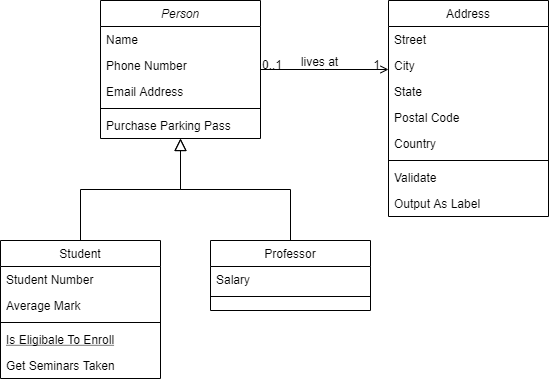

The diagram above was exported from draw.io. Its source (the exported page's mxGraphModel, read from the mxfile embedded in the PNG):
<mxGraphModel dx="1223" dy="871" grid="1" gridSize="10" guides="1" tooltips="1" connect="1" arrows="1" fold="1" page="1" pageScale="1" pageWidth="827" pageHeight="1169" math="0" shadow="0">
  <root>
    <mxCell id="WIyWlLk6GJQsqaUBKTNV-0" />
    <mxCell id="WIyWlLk6GJQsqaUBKTNV-1" parent="WIyWlLk6GJQsqaUBKTNV-0" />
    <mxCell id="zkfFHV4jXpPFQw0GAbJ--0" value="Person" style="swimlane;fontStyle=2;align=center;verticalAlign=top;childLayout=stackLayout;horizontal=1;startSize=26;horizontalStack=0;resizeParent=1;resizeLast=0;collapsible=1;marginBottom=0;rounded=0;shadow=0;strokeWidth=1;" parent="WIyWlLk6GJQsqaUBKTNV-1" vertex="1">
      <mxGeometry x="220" y="120" width="160" height="138" as="geometry">
        <mxRectangle x="230" y="140" width="160" height="26" as="alternateBounds" />
      </mxGeometry>
    </mxCell>
    <mxCell id="zkfFHV4jXpPFQw0GAbJ--1" value="Name" style="text;align=left;verticalAlign=top;spacingLeft=4;spacingRight=4;overflow=hidden;rotatable=0;points=[[0,0.5],[1,0.5]];portConstraint=eastwest;" parent="zkfFHV4jXpPFQw0GAbJ--0" vertex="1">
      <mxGeometry y="26" width="160" height="26" as="geometry" />
    </mxCell>
    <mxCell id="zkfFHV4jXpPFQw0GAbJ--2" value="Phone Number" style="text;align=left;verticalAlign=top;spacingLeft=4;spacingRight=4;overflow=hidden;rotatable=0;points=[[0,0.5],[1,0.5]];portConstraint=eastwest;rounded=0;shadow=0;html=0;" parent="zkfFHV4jXpPFQw0GAbJ--0" vertex="1">
      <mxGeometry y="52" width="160" height="26" as="geometry" />
    </mxCell>
    <mxCell id="zkfFHV4jXpPFQw0GAbJ--3" value="Email Address" style="text;align=left;verticalAlign=top;spacingLeft=4;spacingRight=4;overflow=hidden;rotatable=0;points=[[0,0.5],[1,0.5]];portConstraint=eastwest;rounded=0;shadow=0;html=0;" parent="zkfFHV4jXpPFQw0GAbJ--0" vertex="1">
      <mxGeometry y="78" width="160" height="26" as="geometry" />
    </mxCell>
    <mxCell id="zkfFHV4jXpPFQw0GAbJ--4" value="" style="line;html=1;strokeWidth=1;align=left;verticalAlign=middle;spacingTop=-1;spacingLeft=3;spacingRight=3;rotatable=0;labelPosition=right;points=[];portConstraint=eastwest;" parent="zkfFHV4jXpPFQw0GAbJ--0" vertex="1">
      <mxGeometry y="104" width="160" height="8" as="geometry" />
    </mxCell>
    <mxCell id="zkfFHV4jXpPFQw0GAbJ--5" value="Purchase Parking Pass" style="text;align=left;verticalAlign=top;spacingLeft=4;spacingRight=4;overflow=hidden;rotatable=0;points=[[0,0.5],[1,0.5]];portConstraint=eastwest;" parent="zkfFHV4jXpPFQw0GAbJ--0" vertex="1">
      <mxGeometry y="112" width="160" height="26" as="geometry" />
    </mxCell>
    <mxCell id="zkfFHV4jXpPFQw0GAbJ--6" value="Student" style="swimlane;fontStyle=0;align=center;verticalAlign=top;childLayout=stackLayout;horizontal=1;startSize=26;horizontalStack=0;resizeParent=1;resizeLast=0;collapsible=1;marginBottom=0;rounded=0;shadow=0;strokeWidth=1;" parent="WIyWlLk6GJQsqaUBKTNV-1" vertex="1">
      <mxGeometry x="120" y="360" width="160" height="138" as="geometry">
        <mxRectangle x="130" y="380" width="160" height="26" as="alternateBounds" />
      </mxGeometry>
    </mxCell>
    <mxCell id="zkfFHV4jXpPFQw0GAbJ--7" value="Student Number" style="text;align=left;verticalAlign=top;spacingLeft=4;spacingRight=4;overflow=hidden;rotatable=0;points=[[0,0.5],[1,0.5]];portConstraint=eastwest;" parent="zkfFHV4jXpPFQw0GAbJ--6" vertex="1">
      <mxGeometry y="26" width="160" height="26" as="geometry" />
    </mxCell>
    <mxCell id="zkfFHV4jXpPFQw0GAbJ--8" value="Average Mark" style="text;align=left;verticalAlign=top;spacingLeft=4;spacingRight=4;overflow=hidden;rotatable=0;points=[[0,0.5],[1,0.5]];portConstraint=eastwest;rounded=0;shadow=0;html=0;" parent="zkfFHV4jXpPFQw0GAbJ--6" vertex="1">
      <mxGeometry y="52" width="160" height="26" as="geometry" />
    </mxCell>
    <mxCell id="zkfFHV4jXpPFQw0GAbJ--9" value="" style="line;html=1;strokeWidth=1;align=left;verticalAlign=middle;spacingTop=-1;spacingLeft=3;spacingRight=3;rotatable=0;labelPosition=right;points=[];portConstraint=eastwest;" parent="zkfFHV4jXpPFQw0GAbJ--6" vertex="1">
      <mxGeometry y="78" width="160" height="8" as="geometry" />
    </mxCell>
    <mxCell id="zkfFHV4jXpPFQw0GAbJ--10" value="Is Eligibale To Enroll" style="text;align=left;verticalAlign=top;spacingLeft=4;spacingRight=4;overflow=hidden;rotatable=0;points=[[0,0.5],[1,0.5]];portConstraint=eastwest;fontStyle=4" parent="zkfFHV4jXpPFQw0GAbJ--6" vertex="1">
      <mxGeometry y="86" width="160" height="26" as="geometry" />
    </mxCell>
    <mxCell id="zkfFHV4jXpPFQw0GAbJ--11" value="Get Seminars Taken" style="text;align=left;verticalAlign=top;spacingLeft=4;spacingRight=4;overflow=hidden;rotatable=0;points=[[0,0.5],[1,0.5]];portConstraint=eastwest;" parent="zkfFHV4jXpPFQw0GAbJ--6" vertex="1">
      <mxGeometry y="112" width="160" height="26" as="geometry" />
    </mxCell>
    <mxCell id="zkfFHV4jXpPFQw0GAbJ--12" value="" style="endArrow=block;endSize=10;endFill=0;shadow=0;strokeWidth=1;rounded=0;edgeStyle=elbowEdgeStyle;elbow=vertical;" parent="WIyWlLk6GJQsqaUBKTNV-1" source="zkfFHV4jXpPFQw0GAbJ--6" target="zkfFHV4jXpPFQw0GAbJ--0" edge="1">
      <mxGeometry width="160" relative="1" as="geometry">
        <mxPoint x="200" y="203" as="sourcePoint" />
        <mxPoint x="200" y="203" as="targetPoint" />
      </mxGeometry>
    </mxCell>
    <mxCell id="zkfFHV4jXpPFQw0GAbJ--13" value="Professor" style="swimlane;fontStyle=0;align=center;verticalAlign=top;childLayout=stackLayout;horizontal=1;startSize=26;horizontalStack=0;resizeParent=1;resizeLast=0;collapsible=1;marginBottom=0;rounded=0;shadow=0;strokeWidth=1;" parent="WIyWlLk6GJQsqaUBKTNV-1" vertex="1">
      <mxGeometry x="330" y="360" width="160" height="70" as="geometry">
        <mxRectangle x="340" y="380" width="170" height="26" as="alternateBounds" />
      </mxGeometry>
    </mxCell>
    <mxCell id="zkfFHV4jXpPFQw0GAbJ--14" value="Salary" style="text;align=left;verticalAlign=top;spacingLeft=4;spacingRight=4;overflow=hidden;rotatable=0;points=[[0,0.5],[1,0.5]];portConstraint=eastwest;" parent="zkfFHV4jXpPFQw0GAbJ--13" vertex="1">
      <mxGeometry y="26" width="160" height="26" as="geometry" />
    </mxCell>
    <mxCell id="zkfFHV4jXpPFQw0GAbJ--15" value="" style="line;html=1;strokeWidth=1;align=left;verticalAlign=middle;spacingTop=-1;spacingLeft=3;spacingRight=3;rotatable=0;labelPosition=right;points=[];portConstraint=eastwest;" parent="zkfFHV4jXpPFQw0GAbJ--13" vertex="1">
      <mxGeometry y="52" width="160" height="8" as="geometry" />
    </mxCell>
    <mxCell id="zkfFHV4jXpPFQw0GAbJ--16" value="" style="endArrow=block;endSize=10;endFill=0;shadow=0;strokeWidth=1;rounded=0;edgeStyle=elbowEdgeStyle;elbow=vertical;" parent="WIyWlLk6GJQsqaUBKTNV-1" source="zkfFHV4jXpPFQw0GAbJ--13" target="zkfFHV4jXpPFQw0GAbJ--0" edge="1">
      <mxGeometry width="160" relative="1" as="geometry">
        <mxPoint x="210" y="373" as="sourcePoint" />
        <mxPoint x="310" y="271" as="targetPoint" />
      </mxGeometry>
    </mxCell>
    <mxCell id="zkfFHV4jXpPFQw0GAbJ--17" value="Address" style="swimlane;fontStyle=0;align=center;verticalAlign=top;childLayout=stackLayout;horizontal=1;startSize=26;horizontalStack=0;resizeParent=1;resizeLast=0;collapsible=1;marginBottom=0;rounded=0;shadow=0;strokeWidth=1;" parent="WIyWlLk6GJQsqaUBKTNV-1" vertex="1">
      <mxGeometry x="508" y="120" width="160" height="216" as="geometry">
        <mxRectangle x="550" y="140" width="160" height="26" as="alternateBounds" />
      </mxGeometry>
    </mxCell>
    <mxCell id="zkfFHV4jXpPFQw0GAbJ--18" value="Street" style="text;align=left;verticalAlign=top;spacingLeft=4;spacingRight=4;overflow=hidden;rotatable=0;points=[[0,0.5],[1,0.5]];portConstraint=eastwest;" parent="zkfFHV4jXpPFQw0GAbJ--17" vertex="1">
      <mxGeometry y="26" width="160" height="26" as="geometry" />
    </mxCell>
    <mxCell id="zkfFHV4jXpPFQw0GAbJ--19" value="City" style="text;align=left;verticalAlign=top;spacingLeft=4;spacingRight=4;overflow=hidden;rotatable=0;points=[[0,0.5],[1,0.5]];portConstraint=eastwest;rounded=0;shadow=0;html=0;" parent="zkfFHV4jXpPFQw0GAbJ--17" vertex="1">
      <mxGeometry y="52" width="160" height="26" as="geometry" />
    </mxCell>
    <mxCell id="zkfFHV4jXpPFQw0GAbJ--20" value="State" style="text;align=left;verticalAlign=top;spacingLeft=4;spacingRight=4;overflow=hidden;rotatable=0;points=[[0,0.5],[1,0.5]];portConstraint=eastwest;rounded=0;shadow=0;html=0;" parent="zkfFHV4jXpPFQw0GAbJ--17" vertex="1">
      <mxGeometry y="78" width="160" height="26" as="geometry" />
    </mxCell>
    <mxCell id="zkfFHV4jXpPFQw0GAbJ--21" value="Postal Code" style="text;align=left;verticalAlign=top;spacingLeft=4;spacingRight=4;overflow=hidden;rotatable=0;points=[[0,0.5],[1,0.5]];portConstraint=eastwest;rounded=0;shadow=0;html=0;" parent="zkfFHV4jXpPFQw0GAbJ--17" vertex="1">
      <mxGeometry y="104" width="160" height="26" as="geometry" />
    </mxCell>
    <mxCell id="zkfFHV4jXpPFQw0GAbJ--22" value="Country" style="text;align=left;verticalAlign=top;spacingLeft=4;spacingRight=4;overflow=hidden;rotatable=0;points=[[0,0.5],[1,0.5]];portConstraint=eastwest;rounded=0;shadow=0;html=0;" parent="zkfFHV4jXpPFQw0GAbJ--17" vertex="1">
      <mxGeometry y="130" width="160" height="26" as="geometry" />
    </mxCell>
    <mxCell id="zkfFHV4jXpPFQw0GAbJ--23" value="" style="line;html=1;strokeWidth=1;align=left;verticalAlign=middle;spacingTop=-1;spacingLeft=3;spacingRight=3;rotatable=0;labelPosition=right;points=[];portConstraint=eastwest;" parent="zkfFHV4jXpPFQw0GAbJ--17" vertex="1">
      <mxGeometry y="156" width="160" height="8" as="geometry" />
    </mxCell>
    <mxCell id="zkfFHV4jXpPFQw0GAbJ--24" value="Validate" style="text;align=left;verticalAlign=top;spacingLeft=4;spacingRight=4;overflow=hidden;rotatable=0;points=[[0,0.5],[1,0.5]];portConstraint=eastwest;" parent="zkfFHV4jXpPFQw0GAbJ--17" vertex="1">
      <mxGeometry y="164" width="160" height="26" as="geometry" />
    </mxCell>
    <mxCell id="zkfFHV4jXpPFQw0GAbJ--25" value="Output As Label" style="text;align=left;verticalAlign=top;spacingLeft=4;spacingRight=4;overflow=hidden;rotatable=0;points=[[0,0.5],[1,0.5]];portConstraint=eastwest;" parent="zkfFHV4jXpPFQw0GAbJ--17" vertex="1">
      <mxGeometry y="190" width="160" height="26" as="geometry" />
    </mxCell>
    <mxCell id="zkfFHV4jXpPFQw0GAbJ--26" value="" style="endArrow=open;shadow=0;strokeWidth=1;rounded=0;endFill=1;edgeStyle=elbowEdgeStyle;elbow=vertical;" parent="WIyWlLk6GJQsqaUBKTNV-1" source="zkfFHV4jXpPFQw0GAbJ--0" target="zkfFHV4jXpPFQw0GAbJ--17" edge="1">
      <mxGeometry x="0.5" y="41" relative="1" as="geometry">
        <mxPoint x="380" y="192" as="sourcePoint" />
        <mxPoint x="540" y="192" as="targetPoint" />
        <mxPoint x="-40" y="32" as="offset" />
      </mxGeometry>
    </mxCell>
    <mxCell id="zkfFHV4jXpPFQw0GAbJ--27" value="0..1" style="resizable=0;align=left;verticalAlign=bottom;labelBackgroundColor=none;fontSize=12;" parent="zkfFHV4jXpPFQw0GAbJ--26" connectable="0" vertex="1">
      <mxGeometry x="-1" relative="1" as="geometry">
        <mxPoint y="4" as="offset" />
      </mxGeometry>
    </mxCell>
    <mxCell id="zkfFHV4jXpPFQw0GAbJ--28" value="1" style="resizable=0;align=right;verticalAlign=bottom;labelBackgroundColor=none;fontSize=12;" parent="zkfFHV4jXpPFQw0GAbJ--26" connectable="0" vertex="1">
      <mxGeometry x="1" relative="1" as="geometry">
        <mxPoint x="-7" y="4" as="offset" />
      </mxGeometry>
    </mxCell>
    <mxCell id="zkfFHV4jXpPFQw0GAbJ--29" value="lives at" style="text;html=1;resizable=0;points=[];;align=center;verticalAlign=middle;labelBackgroundColor=none;rounded=0;shadow=0;strokeWidth=1;fontSize=12;" parent="zkfFHV4jXpPFQw0GAbJ--26" vertex="1" connectable="0">
      <mxGeometry x="0.5" y="49" relative="1" as="geometry">
        <mxPoint x="-38" y="40" as="offset" />
      </mxGeometry>
    </mxCell>
  </root>
</mxGraphModel>